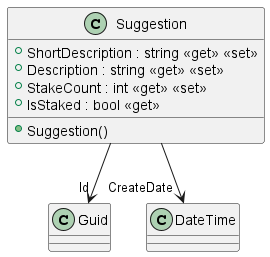

The diagram above was rendered by PlantUML. Its source (embedded in the PNG):
@startuml
class Suggestion {
    + Suggestion()
    + ShortDescription : string <<get>> <<set>>
    + Description : string <<get>> <<set>>
    + StakeCount : int <<get>> <<set>>
    + IsStaked : bool <<get>>
}
Suggestion --> "Id" Guid
Suggestion --> "CreateDate" DateTime
@enduml